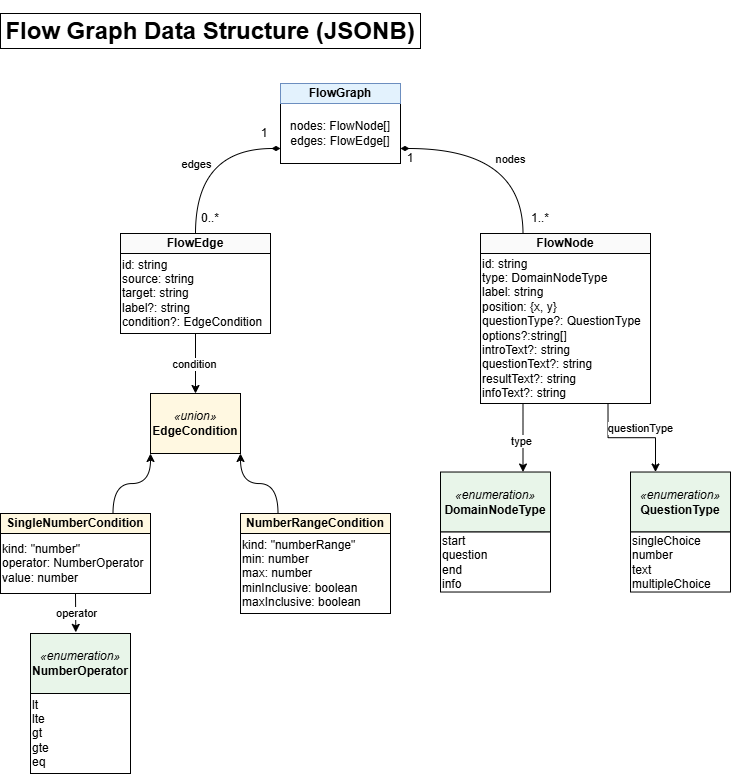

The diagram above was exported from draw.io. Its source (the exported page's mxGraphModel, read from the mxfile embedded in the PNG):
<mxGraphModel dx="1245" dy="807" grid="1" gridSize="10" guides="1" tooltips="1" connect="1" arrows="1" fold="1" page="1" pageScale="1" pageWidth="827" pageHeight="1169" math="0" shadow="0">
  <root>
    <mxCell id="0" />
    <mxCell id="1" parent="0" />
    <mxCell id="_X8JQ-mOg-scFcMviMES-1" parent="1" style="rounded=0;whiteSpace=wrap;html=1;" value="nodes: FlowNode[]&lt;div&gt;edges: FlowEdge[]&lt;/div&gt;" vertex="1">
      <mxGeometry height="60" width="120" x="400" y="210" as="geometry" />
    </mxCell>
    <mxCell id="_X8JQ-mOg-scFcMviMES-3" parent="1" style="rounded=0;whiteSpace=wrap;html=1;fillColor=#E3F2FD;strokeColor=#6c8ebf;" value="&lt;b&gt;FlowGraph&lt;/b&gt;" vertex="1">
      <mxGeometry height="20" width="120" x="400" y="190" as="geometry" />
    </mxCell>
    <mxCell id="_X8JQ-mOg-scFcMviMES-5" parent="1" style="rounded=0;whiteSpace=wrap;html=1;align=left;" value="id: string&lt;div&gt;source: string&lt;/div&gt;&lt;div&gt;target: string&lt;/div&gt;&lt;div&gt;label?: string&lt;/div&gt;&lt;div&gt;condition?: EdgeCondition&lt;/div&gt;" vertex="1">
      <mxGeometry height="80" width="150" x="240" y="360" as="geometry" />
    </mxCell>
    <mxCell id="_X8JQ-mOg-scFcMviMES-32" edge="1" parent="1" source="_X8JQ-mOg-scFcMviMES-6" style="edgeStyle=orthogonalEdgeStyle;rounded=0;orthogonalLoop=1;jettySize=auto;html=1;exitX=0.5;exitY=0;exitDx=0;exitDy=0;curved=1;endArrow=diamondThin;endFill=1;entryX=0;entryY=0.75;entryDx=0;entryDy=0;" target="_X8JQ-mOg-scFcMviMES-1">
      <mxGeometry relative="1" as="geometry">
        <mxPoint x="400" y="275" as="targetPoint" />
      </mxGeometry>
    </mxCell>
    <mxCell id="_X8JQ-mOg-scFcMviMES-46" connectable="0" parent="_X8JQ-mOg-scFcMviMES-32" style="edgeLabel;html=1;align=center;verticalAlign=middle;resizable=0;points=[];" value="edges" vertex="1">
      <mxGeometry relative="1" x="0.1225" y="-16" as="geometry">
        <mxPoint x="-11" y="-1" as="offset" />
      </mxGeometry>
    </mxCell>
    <mxCell id="_X8JQ-mOg-scFcMviMES-6" parent="1" style="rounded=0;whiteSpace=wrap;html=1;fillColor=#FAFAFA;" value="&lt;b&gt;FlowEdge&lt;/b&gt;" vertex="1">
      <mxGeometry height="20" width="150" x="240" y="340" as="geometry" />
    </mxCell>
    <mxCell id="_X8JQ-mOg-scFcMviMES-34" edge="1" parent="1" source="_X8JQ-mOg-scFcMviMES-5" style="edgeStyle=orthogonalEdgeStyle;rounded=0;orthogonalLoop=1;jettySize=auto;html=1;exitX=0.5;exitY=1;exitDx=0;exitDy=0;entryX=0.5;entryY=0;entryDx=0;entryDy=0;" target="_X8JQ-mOg-scFcMviMES-11">
      <mxGeometry relative="1" as="geometry">
        <mxPoint x="315" y="450" as="sourcePoint" />
      </mxGeometry>
    </mxCell>
    <mxCell id="_X8JQ-mOg-scFcMviMES-43" connectable="0" parent="_X8JQ-mOg-scFcMviMES-34" style="edgeLabel;html=1;align=center;verticalAlign=middle;resizable=0;points=[];" value="condition" vertex="1">
      <mxGeometry relative="1" x="0.0286" y="-2" as="geometry">
        <mxPoint as="offset" />
      </mxGeometry>
    </mxCell>
    <mxCell id="_X8JQ-mOg-scFcMviMES-8" parent="1" style="rounded=0;whiteSpace=wrap;html=1;align=left;" value="id: string&lt;div&gt;type: DomainNodeType&lt;/div&gt;&lt;div&gt;label: string&lt;/div&gt;&lt;div&gt;position: {x, y}&lt;/div&gt;&lt;div&gt;questionType?: QuestionType&lt;/div&gt;&lt;div&gt;options?:string[]&lt;/div&gt;&lt;div&gt;introText?: string&lt;/div&gt;&lt;div&gt;questionText?: string&lt;/div&gt;&lt;div&gt;resultText?: string&lt;/div&gt;&lt;div&gt;infoText?: string&lt;/div&gt;" vertex="1">
      <mxGeometry height="150" width="170" x="600" y="360" as="geometry" />
    </mxCell>
    <mxCell id="_X8JQ-mOg-scFcMviMES-33" edge="1" parent="1" source="_X8JQ-mOg-scFcMviMES-9" style="edgeStyle=orthogonalEdgeStyle;rounded=0;orthogonalLoop=1;jettySize=auto;html=1;exitX=0.25;exitY=0;exitDx=0;exitDy=0;entryX=1;entryY=0.75;entryDx=0;entryDy=0;curved=1;endArrow=diamondThin;endFill=1;" target="_X8JQ-mOg-scFcMviMES-1">
      <mxGeometry relative="1" as="geometry">
        <mxPoint x="520" y="275" as="targetPoint" />
      </mxGeometry>
    </mxCell>
    <mxCell id="_X8JQ-mOg-scFcMviMES-47" connectable="0" parent="_X8JQ-mOg-scFcMviMES-33" style="edgeLabel;html=1;align=center;verticalAlign=middle;resizable=0;points=[];" value="nodes" vertex="1">
      <mxGeometry relative="1" x="0.0759" y="8" as="geometry">
        <mxPoint x="14" y="2" as="offset" />
      </mxGeometry>
    </mxCell>
    <mxCell id="_X8JQ-mOg-scFcMviMES-9" parent="1" style="rounded=0;whiteSpace=wrap;html=1;fillColor=#FAFAFA;" value="&lt;b&gt;FlowNode&lt;/b&gt;" vertex="1">
      <mxGeometry height="20" width="170" x="600" y="340" as="geometry" />
    </mxCell>
    <mxCell id="_X8JQ-mOg-scFcMviMES-35" edge="1" parent="1" source="_X8JQ-mOg-scFcMviMES-8" style="edgeStyle=orthogonalEdgeStyle;rounded=0;orthogonalLoop=1;jettySize=auto;html=1;exitX=0.25;exitY=1;exitDx=0;exitDy=0;entryX=0.75;entryY=0;entryDx=0;entryDy=0;" target="_X8JQ-mOg-scFcMviMES-25">
      <mxGeometry relative="1" as="geometry">
        <mxPoint x="642.5" y="520" as="sourcePoint" />
      </mxGeometry>
    </mxCell>
    <mxCell id="_X8JQ-mOg-scFcMviMES-44" connectable="0" parent="_X8JQ-mOg-scFcMviMES-35" style="edgeLabel;html=1;align=center;verticalAlign=middle;resizable=0;points=[];" value="type" vertex="1">
      <mxGeometry relative="1" x="0.0798" y="-2" as="geometry">
        <mxPoint as="offset" />
      </mxGeometry>
    </mxCell>
    <mxCell id="_X8JQ-mOg-scFcMviMES-36" edge="1" parent="1" source="_X8JQ-mOg-scFcMviMES-8" style="edgeStyle=orthogonalEdgeStyle;rounded=0;orthogonalLoop=1;jettySize=auto;html=1;exitX=0.75;exitY=1;exitDx=0;exitDy=0;entryX=0.25;entryY=0;entryDx=0;entryDy=0;" target="_X8JQ-mOg-scFcMviMES-28">
      <mxGeometry relative="1" as="geometry">
        <mxPoint x="727.5" y="520" as="sourcePoint" />
      </mxGeometry>
    </mxCell>
    <mxCell id="_X8JQ-mOg-scFcMviMES-45" connectable="0" parent="_X8JQ-mOg-scFcMviMES-36" style="edgeLabel;html=1;align=center;verticalAlign=middle;resizable=0;points=[];" value="questionType" vertex="1">
      <mxGeometry relative="1" x="-0.0021" as="geometry">
        <mxPoint x="9" y="-10" as="offset" />
      </mxGeometry>
    </mxCell>
    <mxCell id="_X8JQ-mOg-scFcMviMES-11" parent="1" style="rounded=0;whiteSpace=wrap;html=1;fillColor=#FFF8E1;" value="&lt;i&gt;«union»&lt;/i&gt;&lt;div&gt;&lt;b&gt;EdgeCondition&lt;/b&gt;&lt;/div&gt;" vertex="1">
      <mxGeometry height="60" width="90" x="270" y="500" as="geometry" />
    </mxCell>
    <mxCell id="_X8JQ-mOg-scFcMviMES-14" parent="1" style="rounded=0;whiteSpace=wrap;html=1;align=left;" value="kind: &quot;number&quot;&lt;div&gt;operator: NumberOperator&lt;/div&gt;&lt;div&gt;value: number&lt;/div&gt;" vertex="1">
      <mxGeometry height="60" width="150" x="120" y="640" as="geometry" />
    </mxCell>
    <mxCell id="_X8JQ-mOg-scFcMviMES-38" edge="1" parent="1" source="_X8JQ-mOg-scFcMviMES-15" style="edgeStyle=orthogonalEdgeStyle;rounded=0;orthogonalLoop=1;jettySize=auto;html=1;exitX=0.75;exitY=0;exitDx=0;exitDy=0;entryX=0;entryY=1;entryDx=0;entryDy=0;curved=1;" target="_X8JQ-mOg-scFcMviMES-11">
      <mxGeometry relative="1" as="geometry">
        <mxPoint x="270" y="582.5000000000001" as="targetPoint" />
      </mxGeometry>
    </mxCell>
    <mxCell id="_X8JQ-mOg-scFcMviMES-15" parent="1" style="rounded=0;whiteSpace=wrap;html=1;fillColor=#FFF8E1;" value="&lt;b&gt;SingleNumberCondition&lt;/b&gt;" vertex="1">
      <mxGeometry height="20" width="150" x="120" y="620" as="geometry" />
    </mxCell>
    <mxCell id="_X8JQ-mOg-scFcMviMES-17" parent="1" style="rounded=0;whiteSpace=wrap;html=1;align=left;" value="kind: &quot;numberRange&quot;&lt;div&gt;min: number&lt;/div&gt;&lt;div&gt;max: number&lt;/div&gt;&lt;div&gt;minInclusive: boolean&lt;/div&gt;&lt;div&gt;maxInclusive: boolean&lt;/div&gt;" vertex="1">
      <mxGeometry height="80" width="150" x="360" y="640" as="geometry" />
    </mxCell>
    <mxCell id="_X8JQ-mOg-scFcMviMES-39" edge="1" parent="1" source="_X8JQ-mOg-scFcMviMES-18" style="edgeStyle=orthogonalEdgeStyle;rounded=0;orthogonalLoop=1;jettySize=auto;html=1;exitX=0.25;exitY=0;exitDx=0;exitDy=0;entryX=1;entryY=1;entryDx=0;entryDy=0;curved=1;" target="_X8JQ-mOg-scFcMviMES-11">
      <mxGeometry relative="1" as="geometry">
        <mxPoint x="360" y="582.5000000000001" as="targetPoint" />
      </mxGeometry>
    </mxCell>
    <mxCell id="_X8JQ-mOg-scFcMviMES-18" parent="1" style="rounded=0;whiteSpace=wrap;html=1;fillColor=#FFF8E1;" value="&lt;b&gt;NumberRangeCondition&lt;/b&gt;" vertex="1">
      <mxGeometry height="20" width="150" x="360" y="620" as="geometry" />
    </mxCell>
    <mxCell id="_X8JQ-mOg-scFcMviMES-22" parent="1" style="rounded=0;whiteSpace=wrap;html=1;fillColor=#E8F5E9;" value="&lt;i&gt;«enumeration»&lt;/i&gt;&lt;div&gt;&lt;b&gt;NumberOperator&lt;/b&gt;&lt;/div&gt;" vertex="1">
      <mxGeometry height="60" width="100" x="150" y="740" as="geometry" />
    </mxCell>
    <mxCell id="_X8JQ-mOg-scFcMviMES-23" parent="1" style="rounded=0;whiteSpace=wrap;html=1;align=left;" value="lt&lt;div&gt;lte&lt;/div&gt;&lt;div&gt;gt&lt;/div&gt;&lt;div&gt;gte&lt;/div&gt;&lt;div&gt;eq&lt;/div&gt;" vertex="1">
      <mxGeometry height="80" width="100" x="150" y="800" as="geometry" />
    </mxCell>
    <mxCell id="_X8JQ-mOg-scFcMviMES-25" parent="1" style="rounded=0;whiteSpace=wrap;html=1;fillColor=#E8F5E9;" value="&lt;i&gt;«enumeration»&lt;/i&gt;&lt;div&gt;&lt;b&gt;DomainNodeType&lt;/b&gt;&lt;/div&gt;" vertex="1">
      <mxGeometry height="60" width="110" x="560" y="578.52" as="geometry" />
    </mxCell>
    <mxCell id="_X8JQ-mOg-scFcMviMES-26" parent="1" style="rounded=0;whiteSpace=wrap;html=1;align=left;" value="start&lt;div&gt;question&lt;/div&gt;&lt;div&gt;end&lt;/div&gt;&lt;div&gt;info&lt;/div&gt;" vertex="1">
      <mxGeometry height="60" width="110" x="560" y="638.52" as="geometry" />
    </mxCell>
    <mxCell id="_X8JQ-mOg-scFcMviMES-28" parent="1" style="rounded=0;whiteSpace=wrap;html=1;fillColor=#E8F5E9;" value="&lt;i&gt;«enumeration»&lt;/i&gt;&lt;div&gt;&lt;b&gt;QuestionType&lt;/b&gt;&lt;/div&gt;" vertex="1">
      <mxGeometry height="60" width="100" x="750" y="578.52" as="geometry" />
    </mxCell>
    <mxCell id="_X8JQ-mOg-scFcMviMES-29" parent="1" style="rounded=0;whiteSpace=wrap;html=1;align=left;" value="singleChoice&lt;div&gt;number&lt;/div&gt;&lt;div&gt;text&lt;/div&gt;&lt;div&gt;multipleChoice&lt;/div&gt;" vertex="1">
      <mxGeometry height="60" width="100" x="750" y="638.52" as="geometry" />
    </mxCell>
    <mxCell id="_X8JQ-mOg-scFcMviMES-41" edge="1" parent="1" source="_X8JQ-mOg-scFcMviMES-14" style="edgeStyle=orthogonalEdgeStyle;rounded=0;orthogonalLoop=1;jettySize=auto;html=1;entryX=0.453;entryY=-0.019;entryDx=0;entryDy=0;entryPerimeter=0;exitX=0.5;exitY=1;exitDx=0;exitDy=0;" target="_X8JQ-mOg-scFcMviMES-22">
      <mxGeometry relative="1" as="geometry">
        <mxPoint x="195" y="730" as="sourcePoint" />
      </mxGeometry>
    </mxCell>
    <mxCell id="_X8JQ-mOg-scFcMviMES-42" connectable="0" parent="_X8JQ-mOg-scFcMviMES-41" style="edgeLabel;html=1;align=center;verticalAlign=middle;resizable=0;points=[];" value="operator" vertex="1">
      <mxGeometry relative="1" x="0.3083" as="geometry">
        <mxPoint y="-6" as="offset" />
      </mxGeometry>
    </mxCell>
    <mxCell id="_X8JQ-mOg-scFcMviMES-48" parent="1" style="text;html=1;whiteSpace=wrap;strokeColor=none;fillColor=none;align=center;verticalAlign=middle;rounded=0;" value="1" vertex="1">
      <mxGeometry height="30" width="60" x="354" y="225" as="geometry" />
    </mxCell>
    <mxCell id="_X8JQ-mOg-scFcMviMES-49" parent="1" style="text;html=1;whiteSpace=wrap;strokeColor=none;fillColor=none;align=center;verticalAlign=middle;rounded=0;" value="1" vertex="1">
      <mxGeometry height="30" width="60" x="500" y="250" as="geometry" />
    </mxCell>
    <mxCell id="_X8JQ-mOg-scFcMviMES-50" parent="1" style="text;html=1;whiteSpace=wrap;strokeColor=none;fillColor=none;align=center;verticalAlign=middle;rounded=0;" value="0..*" vertex="1">
      <mxGeometry height="30" width="60" x="300" y="310" as="geometry" />
    </mxCell>
    <mxCell id="_X8JQ-mOg-scFcMviMES-52" parent="1" style="text;html=1;whiteSpace=wrap;strokeColor=none;fillColor=none;align=center;verticalAlign=middle;rounded=0;" value="1..*" vertex="1">
      <mxGeometry height="30" width="60" x="630" y="310" as="geometry" />
    </mxCell>
    <mxCell id="_X8JQ-mOg-scFcMviMES-55" parent="1" style="rounded=0;whiteSpace=wrap;html=1;" value="&lt;h1&gt;Flow Graph Data Structure (JSONB)&lt;/h1&gt;" vertex="1">
      <mxGeometry height="35" width="420" x="120" y="120" as="geometry" />
    </mxCell>
  </root>
</mxGraphModel>